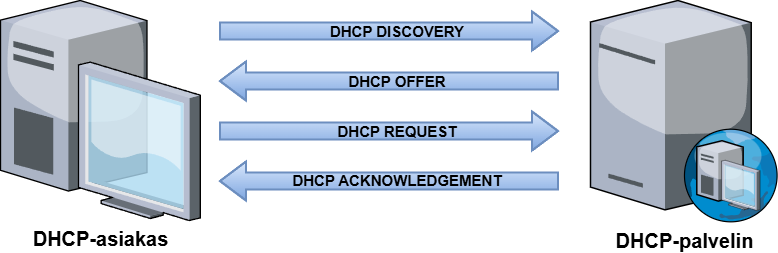

The diagram above was exported from draw.io. Its source (the exported page's mxGraphModel, read from the mxfile embedded in the PNG):
<mxGraphModel dx="1426" dy="841" grid="1" gridSize="10" guides="1" tooltips="1" connect="1" arrows="1" fold="1" page="1" pageScale="1" pageWidth="1100" pageHeight="850" math="0" shadow="0">
  <root>
    <mxCell id="0" />
    <mxCell id="1" parent="0" />
    <mxCell id="2" value="&lt;b&gt;&lt;font style=&quot;font-size: 20px;&quot;&gt;DHCP-asiakas&lt;/font&gt;&lt;/b&gt;" style="verticalLabelPosition=bottom;sketch=0;aspect=fixed;html=1;verticalAlign=top;strokeColor=none;align=center;outlineConnect=0;shape=mxgraph.citrix.desktop;" vertex="1" parent="1">
      <mxGeometry x="20" y="130" width="199.79" height="220" as="geometry" />
    </mxCell>
    <mxCell id="3" value="&lt;font style=&quot;font-size: 20px;&quot;&gt;&lt;b&gt;DHCP-palvelin&lt;/b&gt;&lt;/font&gt;" style="verticalLabelPosition=bottom;sketch=0;aspect=fixed;html=1;verticalAlign=top;strokeColor=none;align=center;outlineConnect=0;shape=mxgraph.citrix.dhcp_server;" vertex="1" parent="1">
      <mxGeometry x="610" y="130" width="187.2" height="221.68" as="geometry" />
    </mxCell>
    <mxCell id="4" value="" style="shape=flexArrow;endArrow=classic;html=1;rounded=0;fillColor=#dae8fc;strokeColor=#6c8ebf;gradientColor=#7ea6e0;startSize=12;endSize=8;strokeWidth=2;width=16;" edge="1" parent="1">
      <mxGeometry width="50" height="50" relative="1" as="geometry">
        <mxPoint x="579" y="311" as="sourcePoint" />
        <mxPoint x="239" y="311" as="targetPoint" />
        <Array as="points">
          <mxPoint x="369" y="311" />
          <mxPoint x="309" y="311" />
        </Array>
      </mxGeometry>
    </mxCell>
    <mxCell id="5" value="&lt;font style=&quot;font-size: 15px;&quot;&gt;&lt;b&gt;DHCP ACKNOWLEDGEMENT&lt;/b&gt;&lt;/font&gt;" style="text;html=1;whiteSpace=wrap;align=center;verticalAlign=middle;rounded=0;" vertex="1" parent="1">
      <mxGeometry x="307" y="295" width="220" height="30" as="geometry" />
    </mxCell>
    <mxCell id="6" value="" style="shape=flexArrow;endArrow=classic;html=1;rounded=0;fillColor=#dae8fc;strokeColor=#6c8ebf;gradientColor=#7ea6e0;startSize=12;endSize=8;strokeWidth=2;width=16;" edge="1" parent="1">
      <mxGeometry width="50" height="50" relative="1" as="geometry">
        <mxPoint x="239" y="261" as="sourcePoint" />
        <mxPoint x="579" y="261" as="targetPoint" />
        <Array as="points">
          <mxPoint x="309" y="261" />
          <mxPoint x="369" y="261" />
        </Array>
      </mxGeometry>
    </mxCell>
    <mxCell id="7" value="" style="shape=flexArrow;endArrow=classic;html=1;rounded=0;fillColor=#dae8fc;strokeColor=#6c8ebf;gradientColor=#7ea6e0;startSize=12;endSize=8;strokeWidth=2;width=16;" edge="1" parent="1">
      <mxGeometry width="50" height="50" relative="1" as="geometry">
        <mxPoint x="579" y="211" as="sourcePoint" />
        <mxPoint x="239" y="211" as="targetPoint" />
        <Array as="points">
          <mxPoint x="369" y="211" />
          <mxPoint x="309" y="211" />
        </Array>
      </mxGeometry>
    </mxCell>
    <mxCell id="8" value="" style="shape=flexArrow;endArrow=classic;html=1;rounded=0;fillColor=#dae8fc;strokeColor=#6c8ebf;gradientColor=#7ea6e0;startSize=12;endSize=8;strokeWidth=2;width=16;" edge="1" parent="1">
      <mxGeometry width="50" height="50" relative="1" as="geometry">
        <mxPoint x="239" y="161" as="sourcePoint" />
        <mxPoint x="579" y="161" as="targetPoint" />
        <Array as="points">
          <mxPoint x="309" y="161" />
          <mxPoint x="369" y="161" />
        </Array>
      </mxGeometry>
    </mxCell>
    <mxCell id="9" value="&lt;font style=&quot;font-size: 15px;&quot;&gt;&lt;b&gt;DHCP REQUEST&lt;/b&gt;&lt;/font&gt;" style="text;html=1;whiteSpace=wrap;align=center;verticalAlign=middle;rounded=0;" vertex="1" parent="1">
      <mxGeometry x="307" y="246" width="220" height="30" as="geometry" />
    </mxCell>
    <mxCell id="10" value="&lt;font style=&quot;font-size: 15px;&quot;&gt;&lt;b&gt;DHCP OFFER&lt;/b&gt;&lt;/font&gt;" style="text;html=1;whiteSpace=wrap;align=center;verticalAlign=middle;rounded=0;" vertex="1" parent="1">
      <mxGeometry x="307" y="196" width="220" height="30" as="geometry" />
    </mxCell>
    <mxCell id="11" value="&lt;font style=&quot;font-size: 15px;&quot;&gt;&lt;b&gt;DHCP DISCOVERY&lt;/b&gt;&lt;/font&gt;" style="text;html=1;whiteSpace=wrap;align=center;verticalAlign=middle;rounded=0;" vertex="1" parent="1">
      <mxGeometry x="307" y="146" width="220" height="30" as="geometry" />
    </mxCell>
  </root>
</mxGraphModel>